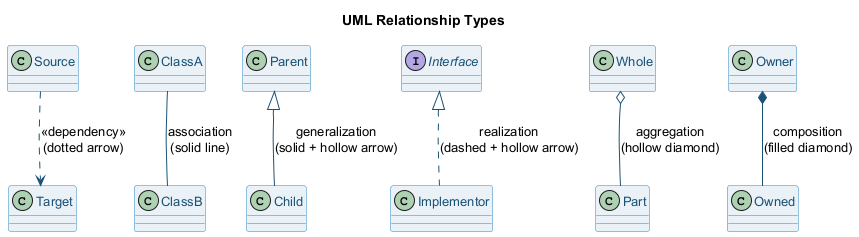

The diagram above was rendered by PlantUML. Its source (embedded in the PNG):
@startuml uml-relationships-overview
skinparam backgroundColor transparent
skinparam defaultFontSize 13
skinparam shadowing false
skinparam ClassBorderColor #2e86c1
skinparam ClassBackgroundColor #eaf2f8
skinparam ClassFontColor #1a5276
skinparam ArrowColor #1a5276

title UML Relationship Types

class "Source" as A1
class "Target" as B1
A1 ..> B1 : <<dependency>>\n(dotted arrow)

class "ClassA" as A2
class "ClassB" as B2
A2 -- B2 : association\n(solid line)

class "Parent" as A3
class "Child" as B3
A3 <|-- B3 : generalization\n(solid + hollow arrow)

interface "Interface" as A4
class "Implementor" as B4
A4 <|.. B4 : realization\n(dashed + hollow arrow)

class "Whole" as A5
class "Part" as B5
A5 o-- B5 : aggregation\n(hollow diamond)

class "Owner" as A6
class "Owned" as B6
A6 *-- B6 : composition\n(filled diamond)

@enduml